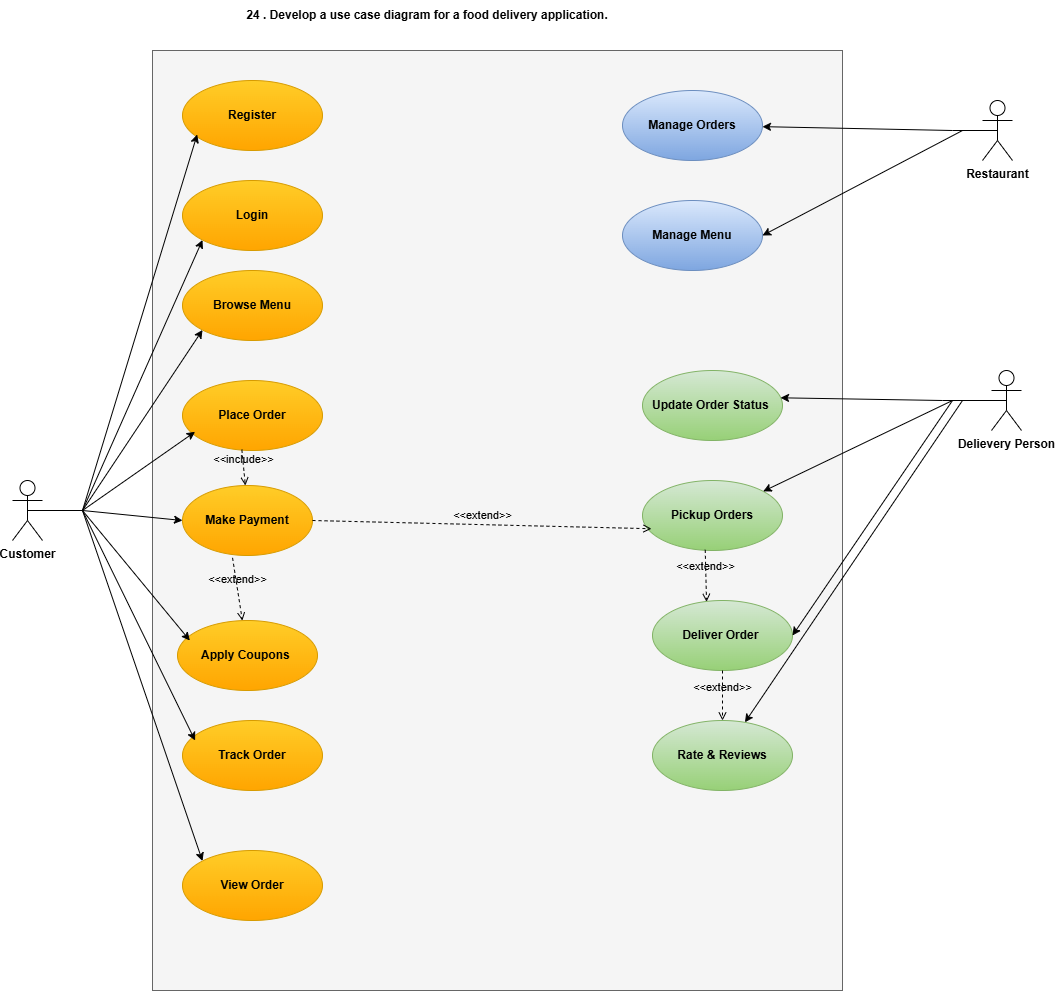

The diagram above was exported from draw.io. Its source (the exported page's mxGraphModel, read from the mxfile embedded in the PNG):
<mxGraphModel dx="1973" dy="607" grid="1" gridSize="10" guides="1" tooltips="1" connect="1" arrows="1" fold="1" page="1" pageScale="1" pageWidth="850" pageHeight="1100" math="0" shadow="0">
  <root>
    <mxCell id="0" />
    <mxCell id="1" parent="0" />
    <mxCell id="D-E91jfdjV_69e5Y-tpN-1" parent="1" style="text;html=1;whiteSpace=wrap;strokeColor=none;fillColor=none;align=center;verticalAlign=middle;rounded=0;" value="&lt;b&gt;24 .&amp;nbsp;Develop a use case diagram for a food delivery application.&lt;/b&gt;" vertex="1">
      <mxGeometry height="30" width="390" x="150" y="10" as="geometry" />
    </mxCell>
    <mxCell id="D-E91jfdjV_69e5Y-tpN-2" parent="1" style="rounded=0;whiteSpace=wrap;html=1;fillColor=#f5f5f5;fontColor=#333333;strokeColor=#666666;" value="" vertex="1">
      <mxGeometry height="940" width="690" x="70" y="60" as="geometry" />
    </mxCell>
    <mxCell id="D-E91jfdjV_69e5Y-tpN-3" parent="1" style="shape=umlActor;verticalLabelPosition=bottom;verticalAlign=top;html=1;" value="&lt;b&gt;Customer&lt;/b&gt;" vertex="1">
      <mxGeometry height="60" width="30" x="-70" y="490" as="geometry" />
    </mxCell>
    <mxCell id="D-E91jfdjV_69e5Y-tpN-4" parent="1" style="ellipse;whiteSpace=wrap;html=1;fillColor=#ffcd28;gradientColor=#ffa500;strokeColor=#d79b00;" value="&lt;b&gt;Register&lt;/b&gt;" vertex="1">
      <mxGeometry height="70" width="140" x="100" y="90" as="geometry" />
    </mxCell>
    <mxCell id="D-E91jfdjV_69e5Y-tpN-5" parent="1" style="ellipse;whiteSpace=wrap;html=1;fillColor=#ffcd28;gradientColor=#ffa500;strokeColor=#d79b00;" value="&lt;b&gt;Login&lt;/b&gt;" vertex="1">
      <mxGeometry height="70" width="140" x="100" y="190" as="geometry" />
    </mxCell>
    <mxCell id="D-E91jfdjV_69e5Y-tpN-6" parent="1" style="ellipse;whiteSpace=wrap;html=1;fillColor=#ffcd28;gradientColor=#ffa500;strokeColor=#d79b00;" value="&lt;b&gt;Browse Menu&lt;/b&gt;" vertex="1">
      <mxGeometry height="70" width="140" x="100" y="280" as="geometry" />
    </mxCell>
    <mxCell id="D-E91jfdjV_69e5Y-tpN-7" parent="1" style="ellipse;whiteSpace=wrap;html=1;fillColor=#ffcd28;gradientColor=#ffa500;strokeColor=#d79b00;" value="&lt;b&gt;Place Order&lt;/b&gt;" vertex="1">
      <mxGeometry height="70" width="140" x="100" y="390" as="geometry" />
    </mxCell>
    <mxCell id="D-E91jfdjV_69e5Y-tpN-8" parent="1" style="ellipse;whiteSpace=wrap;html=1;fillColor=#ffcd28;gradientColor=#ffa500;strokeColor=#d79b00;" value="&lt;b&gt;Make Payment&lt;/b&gt;" vertex="1">
      <mxGeometry height="70" width="130" x="100" y="495" as="geometry" />
    </mxCell>
    <mxCell id="D-E91jfdjV_69e5Y-tpN-9" parent="1" style="ellipse;whiteSpace=wrap;html=1;fillColor=#ffcd28;gradientColor=#ffa500;strokeColor=#d79b00;" value="&lt;b&gt;Apply Coupons&amp;nbsp;&lt;/b&gt;" vertex="1">
      <mxGeometry height="70" width="140" x="95" y="630" as="geometry" />
    </mxCell>
    <mxCell id="D-E91jfdjV_69e5Y-tpN-10" edge="1" parent="1" source="D-E91jfdjV_69e5Y-tpN-8" style="html=1;verticalAlign=bottom;labelBackgroundColor=none;endArrow=open;endFill=0;dashed=1;rounded=0;exitX=0.385;exitY=1.033;exitDx=0;exitDy=0;exitPerimeter=0;" target="D-E91jfdjV_69e5Y-tpN-9" value="&amp;lt;&amp;lt;extend&amp;gt;&amp;gt;">
      <mxGeometry relative="1" width="160" as="geometry">
        <mxPoint x="210" y="570" as="sourcePoint" />
        <mxPoint x="370" y="570" as="targetPoint" />
      </mxGeometry>
    </mxCell>
    <mxCell id="D-E91jfdjV_69e5Y-tpN-11" parent="1" style="ellipse;whiteSpace=wrap;html=1;fillColor=#ffcd28;gradientColor=#ffa500;strokeColor=#d79b00;" value="&lt;b&gt;Track Order&lt;/b&gt;" vertex="1">
      <mxGeometry height="70" width="140" x="100" y="730" as="geometry" />
    </mxCell>
    <mxCell id="D-E91jfdjV_69e5Y-tpN-12" parent="1" style="ellipse;whiteSpace=wrap;html=1;fillColor=#ffcd28;gradientColor=#ffa500;strokeColor=#d79b00;" value="&lt;b&gt;View Order&lt;/b&gt;" vertex="1">
      <mxGeometry height="70" width="140" x="100" y="860" as="geometry" />
    </mxCell>
    <mxCell id="D-E91jfdjV_69e5Y-tpN-13" edge="1" parent="1" source="D-E91jfdjV_69e5Y-tpN-3" style="endArrow=none;html=1;rounded=0;exitX=0.5;exitY=0.5;exitDx=0;exitDy=0;exitPerimeter=0;" value="">
      <mxGeometry height="50" relative="1" width="50" as="geometry">
        <mxPoint x="-50" y="520" as="sourcePoint" />
        <mxPoint y="520" as="targetPoint" />
      </mxGeometry>
    </mxCell>
    <mxCell id="D-E91jfdjV_69e5Y-tpN-14" edge="1" parent="1" style="endArrow=classic;html=1;rounded=0;entryX=0.105;entryY=0.771;entryDx=0;entryDy=0;entryPerimeter=0;" target="D-E91jfdjV_69e5Y-tpN-4" value="">
      <mxGeometry height="50" relative="1" width="50" as="geometry">
        <mxPoint y="520" as="sourcePoint" />
        <mxPoint x="50" y="470" as="targetPoint" />
      </mxGeometry>
    </mxCell>
    <mxCell id="D-E91jfdjV_69e5Y-tpN-15" edge="1" parent="1" style="endArrow=classic;html=1;rounded=0;entryX=0;entryY=1;entryDx=0;entryDy=0;" target="D-E91jfdjV_69e5Y-tpN-5" value="">
      <mxGeometry height="50" relative="1" width="50" as="geometry">
        <mxPoint y="520" as="sourcePoint" />
        <mxPoint x="50" y="470" as="targetPoint" />
      </mxGeometry>
    </mxCell>
    <mxCell id="D-E91jfdjV_69e5Y-tpN-16" edge="1" parent="1" style="endArrow=classic;html=1;rounded=0;entryX=0;entryY=1;entryDx=0;entryDy=0;" target="D-E91jfdjV_69e5Y-tpN-6" value="">
      <mxGeometry height="50" relative="1" width="50" as="geometry">
        <mxPoint y="520" as="sourcePoint" />
        <mxPoint x="50" y="470" as="targetPoint" />
      </mxGeometry>
    </mxCell>
    <mxCell id="D-E91jfdjV_69e5Y-tpN-17" edge="1" parent="1" style="endArrow=classic;html=1;rounded=0;entryX=0.09;entryY=0.733;entryDx=0;entryDy=0;entryPerimeter=0;" target="D-E91jfdjV_69e5Y-tpN-7" value="">
      <mxGeometry height="50" relative="1" width="50" as="geometry">
        <mxPoint y="520" as="sourcePoint" />
        <mxPoint x="50" y="470" as="targetPoint" />
      </mxGeometry>
    </mxCell>
    <mxCell id="D-E91jfdjV_69e5Y-tpN-18" edge="1" parent="1" style="endArrow=classic;html=1;rounded=0;entryX=0;entryY=0.5;entryDx=0;entryDy=0;" target="D-E91jfdjV_69e5Y-tpN-8" value="">
      <mxGeometry height="50" relative="1" width="50" as="geometry">
        <mxPoint y="520" as="sourcePoint" />
        <mxPoint x="70" y="520" as="targetPoint" />
      </mxGeometry>
    </mxCell>
    <mxCell id="D-E91jfdjV_69e5Y-tpN-19" edge="1" parent="1" style="endArrow=classic;html=1;rounded=0;entryX=0.088;entryY=0.286;entryDx=0;entryDy=0;entryPerimeter=0;" target="D-E91jfdjV_69e5Y-tpN-9" value="">
      <mxGeometry height="50" relative="1" width="50" as="geometry">
        <mxPoint y="520" as="sourcePoint" />
        <mxPoint x="60" y="580" as="targetPoint" />
      </mxGeometry>
    </mxCell>
    <mxCell id="D-E91jfdjV_69e5Y-tpN-20" edge="1" parent="1" style="endArrow=classic;html=1;rounded=0;entryX=0.09;entryY=0.286;entryDx=0;entryDy=0;entryPerimeter=0;" target="D-E91jfdjV_69e5Y-tpN-11" value="">
      <mxGeometry height="50" relative="1" width="50" as="geometry">
        <mxPoint y="520" as="sourcePoint" />
        <mxPoint y="630" as="targetPoint" />
      </mxGeometry>
    </mxCell>
    <mxCell id="D-E91jfdjV_69e5Y-tpN-21" edge="1" parent="1" style="endArrow=classic;html=1;rounded=0;entryX=0;entryY=0;entryDx=0;entryDy=0;" target="D-E91jfdjV_69e5Y-tpN-12" value="">
      <mxGeometry height="50" relative="1" width="50" as="geometry">
        <mxPoint y="520" as="sourcePoint" />
        <mxPoint x="-20" y="640" as="targetPoint" />
      </mxGeometry>
    </mxCell>
    <mxCell id="D-E91jfdjV_69e5Y-tpN-22" parent="1" style="shape=umlActor;verticalLabelPosition=bottom;verticalAlign=top;html=1;outlineConnect=0;" value="&lt;b&gt;Restaurant&lt;/b&gt;" vertex="1">
      <mxGeometry height="60" width="30" x="900" y="110" as="geometry" />
    </mxCell>
    <mxCell id="D-E91jfdjV_69e5Y-tpN-23" edge="1" parent="1" style="endArrow=none;html=1;rounded=0;entryX=0.5;entryY=0.5;entryDx=0;entryDy=0;entryPerimeter=0;" target="D-E91jfdjV_69e5Y-tpN-22" value="">
      <mxGeometry height="50" relative="1" width="50" as="geometry">
        <mxPoint x="870" y="140" as="sourcePoint" />
        <mxPoint x="910" y="140" as="targetPoint" />
      </mxGeometry>
    </mxCell>
    <mxCell id="D-E91jfdjV_69e5Y-tpN-24" edge="1" parent="1" style="endArrow=classic;html=1;rounded=0;" target="D-E91jfdjV_69e5Y-tpN-25" value="">
      <mxGeometry height="50" relative="1" width="50" as="geometry">
        <mxPoint x="870" y="140" as="sourcePoint" />
        <mxPoint x="920" y="90" as="targetPoint" />
      </mxGeometry>
    </mxCell>
    <mxCell id="D-E91jfdjV_69e5Y-tpN-25" parent="1" style="ellipse;whiteSpace=wrap;html=1;fillColor=#dae8fc;gradientColor=#7ea6e0;strokeColor=#6c8ebf;" value="&lt;b&gt;Manage Orders&lt;/b&gt;" vertex="1">
      <mxGeometry height="70" width="140" x="540" y="100" as="geometry" />
    </mxCell>
    <mxCell id="D-E91jfdjV_69e5Y-tpN-26" parent="1" style="ellipse;whiteSpace=wrap;html=1;fillColor=#dae8fc;gradientColor=#7ea6e0;strokeColor=#6c8ebf;" value="&lt;b&gt;Manage Menu&lt;/b&gt;" vertex="1">
      <mxGeometry height="70" width="140" x="540" y="210" as="geometry" />
    </mxCell>
    <mxCell id="D-E91jfdjV_69e5Y-tpN-27" edge="1" parent="1" style="endArrow=classic;html=1;rounded=0;entryX=1;entryY=0.5;entryDx=0;entryDy=0;" target="D-E91jfdjV_69e5Y-tpN-26" value="">
      <mxGeometry height="50" relative="1" width="50" as="geometry">
        <mxPoint x="880" y="140" as="sourcePoint" />
        <mxPoint x="800" y="180" as="targetPoint" />
      </mxGeometry>
    </mxCell>
    <mxCell id="D-E91jfdjV_69e5Y-tpN-28" parent="1" style="shape=umlActor;verticalLabelPosition=bottom;verticalAlign=top;html=1;outlineConnect=0;" value="&lt;b&gt;Delievery Person&lt;/b&gt;" vertex="1">
      <mxGeometry height="60" width="30" x="909" y="380" as="geometry" />
    </mxCell>
    <mxCell id="D-E91jfdjV_69e5Y-tpN-29" parent="1" style="ellipse;whiteSpace=wrap;html=1;fillColor=#d5e8d4;gradientColor=#97d077;strokeColor=#82b366;" value="&lt;b&gt;Update Order Status&amp;nbsp;&lt;/b&gt;" vertex="1">
      <mxGeometry height="70" width="140" x="560" y="380" as="geometry" />
    </mxCell>
    <mxCell id="D-E91jfdjV_69e5Y-tpN-32" edge="1" parent="1" style="endArrow=none;html=1;rounded=0;entryX=0.5;entryY=0.5;entryDx=0;entryDy=0;entryPerimeter=0;" target="D-E91jfdjV_69e5Y-tpN-28" value="">
      <mxGeometry height="50" relative="1" width="50" as="geometry">
        <mxPoint x="860" y="410" as="sourcePoint" />
        <mxPoint x="920" y="410" as="targetPoint" />
      </mxGeometry>
    </mxCell>
    <mxCell id="D-E91jfdjV_69e5Y-tpN-33" edge="1" parent="1" style="endArrow=classic;html=1;rounded=0;entryX=0.986;entryY=0.39;entryDx=0;entryDy=0;entryPerimeter=0;" target="D-E91jfdjV_69e5Y-tpN-29" value="">
      <mxGeometry height="50" relative="1" width="50" as="geometry">
        <mxPoint x="860" y="410" as="sourcePoint" />
        <mxPoint x="910" y="360" as="targetPoint" />
      </mxGeometry>
    </mxCell>
    <mxCell id="D-E91jfdjV_69e5Y-tpN-34" parent="1" style="ellipse;whiteSpace=wrap;html=1;fillColor=#d5e8d4;gradientColor=#97d077;strokeColor=#82b366;" value="&lt;b&gt;Pickup Orders&lt;/b&gt;" vertex="1">
      <mxGeometry height="70" width="140" x="560" y="490" as="geometry" />
    </mxCell>
    <mxCell id="D-E91jfdjV_69e5Y-tpN-35" edge="1" parent="1" style="endArrow=classic;html=1;rounded=0;" target="D-E91jfdjV_69e5Y-tpN-34" value="">
      <mxGeometry height="50" relative="1" width="50" as="geometry">
        <mxPoint x="870" y="410" as="sourcePoint" />
        <mxPoint x="790" y="450" as="targetPoint" />
      </mxGeometry>
    </mxCell>
    <mxCell id="D-E91jfdjV_69e5Y-tpN-36" parent="1" style="ellipse;whiteSpace=wrap;html=1;fillColor=#d5e8d4;gradientColor=#97d077;strokeColor=#82b366;" value="&lt;b&gt;Deliver Order&amp;nbsp;&lt;/b&gt;" vertex="1">
      <mxGeometry height="70" width="140" x="570" y="610" as="geometry" />
    </mxCell>
    <mxCell id="D-E91jfdjV_69e5Y-tpN-37" edge="1" parent="1" source="D-E91jfdjV_69e5Y-tpN-34" style="html=1;verticalAlign=bottom;labelBackgroundColor=none;endArrow=open;endFill=0;dashed=1;rounded=0;exitX=0.448;exitY=0.99;exitDx=0;exitDy=0;exitPerimeter=0;entryX=0.386;entryY=0.019;entryDx=0;entryDy=0;entryPerimeter=0;" target="D-E91jfdjV_69e5Y-tpN-36" value="&amp;lt;&amp;lt;extend&amp;gt;&amp;gt;">
      <mxGeometry relative="1" width="160" as="geometry">
        <mxPoint x="590" y="580" as="sourcePoint" />
        <mxPoint x="750" y="580" as="targetPoint" />
      </mxGeometry>
    </mxCell>
    <mxCell id="D-E91jfdjV_69e5Y-tpN-38" edge="1" parent="1" style="endArrow=classic;html=1;rounded=0;" target="D-E91jfdjV_69e5Y-tpN-2" value="">
      <mxGeometry height="50" relative="1" width="50" as="geometry">
        <mxPoint x="760" y="560" as="sourcePoint" />
        <mxPoint x="810" y="510" as="targetPoint" />
      </mxGeometry>
    </mxCell>
    <mxCell id="D-E91jfdjV_69e5Y-tpN-40" edge="1" parent="1" style="endArrow=classic;html=1;rounded=0;entryX=1;entryY=0.5;entryDx=0;entryDy=0;" target="D-E91jfdjV_69e5Y-tpN-36" value="">
      <mxGeometry height="50" relative="1" width="50" as="geometry">
        <mxPoint x="870" y="410" as="sourcePoint" />
        <mxPoint x="880" y="480" as="targetPoint" />
      </mxGeometry>
    </mxCell>
    <mxCell id="D-E91jfdjV_69e5Y-tpN-41" parent="1" style="ellipse;whiteSpace=wrap;html=1;fillColor=#d5e8d4;gradientColor=#97d077;strokeColor=#82b366;" value="&lt;b&gt;Rate &amp;amp; Reviews&lt;/b&gt;" vertex="1">
      <mxGeometry height="70" width="140" x="570" y="730" as="geometry" />
    </mxCell>
    <mxCell id="D-E91jfdjV_69e5Y-tpN-42" edge="1" parent="1" source="D-E91jfdjV_69e5Y-tpN-36" style="html=1;verticalAlign=bottom;labelBackgroundColor=none;endArrow=open;endFill=0;dashed=1;rounded=0;exitX=0.5;exitY=1;exitDx=0;exitDy=0;entryX=0.5;entryY=0;entryDx=0;entryDy=0;" target="D-E91jfdjV_69e5Y-tpN-41" value="&amp;lt;&amp;lt;extend&amp;gt;&amp;gt;">
      <mxGeometry relative="1" width="160" as="geometry">
        <mxPoint x="500" y="720" as="sourcePoint" />
        <mxPoint x="660" y="720" as="targetPoint" />
      </mxGeometry>
    </mxCell>
    <mxCell id="D-E91jfdjV_69e5Y-tpN-43" edge="1" parent="1" style="endArrow=classic;html=1;rounded=0;" target="D-E91jfdjV_69e5Y-tpN-41" value="">
      <mxGeometry height="50" relative="1" width="50" as="geometry">
        <mxPoint x="880" y="410" as="sourcePoint" />
        <mxPoint x="900" y="580" as="targetPoint" />
      </mxGeometry>
    </mxCell>
    <mxCell id="D-E91jfdjV_69e5Y-tpN-44" edge="1" parent="1" source="D-E91jfdjV_69e5Y-tpN-7" style="html=1;verticalAlign=bottom;labelBackgroundColor=none;endArrow=open;endFill=0;dashed=1;rounded=0;exitX=0.424;exitY=0.988;exitDx=0;exitDy=0;exitPerimeter=0;" target="D-E91jfdjV_69e5Y-tpN-8" value="&amp;lt;&amp;lt;include&amp;gt;&amp;gt;">
      <mxGeometry relative="1" width="160" as="geometry">
        <mxPoint x="230" y="420" as="sourcePoint" />
        <mxPoint x="390" y="420" as="targetPoint" />
      </mxGeometry>
    </mxCell>
    <mxCell id="D-E91jfdjV_69e5Y-tpN-45" edge="1" parent="1" style="html=1;verticalAlign=bottom;labelBackgroundColor=none;endArrow=open;endFill=0;dashed=1;rounded=0;entryX=0.064;entryY=0.689;entryDx=0;entryDy=0;entryPerimeter=0;" target="D-E91jfdjV_69e5Y-tpN-34" value="&amp;lt;&amp;lt;extend&amp;gt;&amp;gt;">
      <mxGeometry relative="1" width="160" as="geometry">
        <mxPoint x="230" y="530" as="sourcePoint" />
        <mxPoint x="390" y="530" as="targetPoint" />
      </mxGeometry>
    </mxCell>
  </root>
</mxGraphModel>